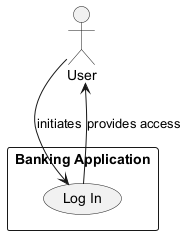

The diagram above was rendered by PlantUML. Its source (embedded in the PNG):
@startuml
actor User
rectangle "Banking Application" {
    usecase "Log In" as UC1
}

User --> UC1 : initiates
UC1 --> User : provides access
@enduml